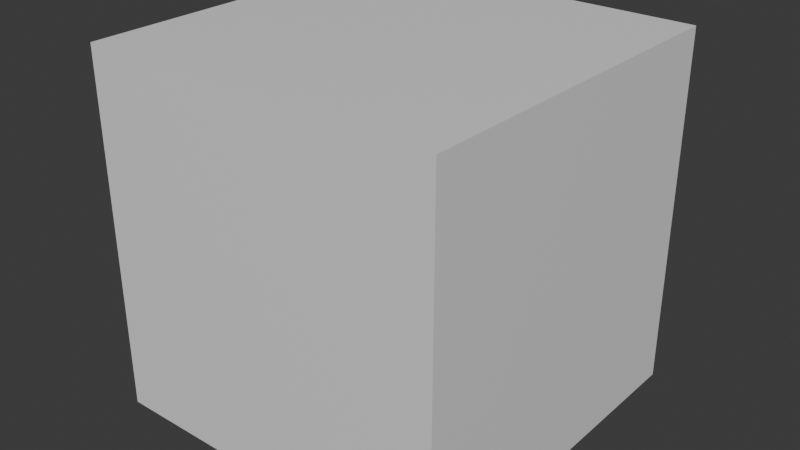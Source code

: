 # Source: cube.blend  (saved by Blender 4.2.66; exported with 4.5.12 LTS)
import bpy
from mathutils import Matrix  # noqa: F401  (used for matrix-valued properties, if any)

bpy.ops.wm.read_factory_settings(use_empty=True)
scene = bpy.context.scene
scene.name = 'Scene'

# ---- materials (node trees are filled in below, after node groups)
mat_material = bpy.data.materials.new('Material')
mat_material.alpha_threshold = 0.0
mat_material.roughness = 0.5
mat_material.line_color = (0.0, 0.0, 0.0, 1.0)

# ---- material node trees
mat_material.use_nodes = True; mat_material.node_tree.nodes.clear()
_N = mat_material.node_tree.nodes; _L = mat_material.node_tree.links
n0 = _N.new('ShaderNodeOutputMaterial'); n0.name = 'Material Output'; n0.location = (300, 300)
n1 = _N.new('ShaderNodeBsdfPrincipled'); n1.name = 'Principled BSDF'; n1.location = (10, 300)
n1.inputs[3].default_value = 1.45
_L.new(n1.outputs[0], n0.inputs[0])
n0.is_active_output = True

# ---- world
world_world = bpy.data.worlds.new('World'); scene.world = world_world
world_world.use_nodes = True; world_world.node_tree.nodes.clear()
_N = world_world.node_tree.nodes; _L = world_world.node_tree.links
n0 = _N.new('ShaderNodeOutputWorld'); n0.name = 'World Output'; n0.location = (300, 300)
n1 = _N.new('ShaderNodeBackground'); n1.name = 'Background'; n1.location = (10, 300)
n1.inputs[0].default_value = (0.05088, 0.05088, 0.05088, 1.0)
_L.new(n1.outputs[0], n0.inputs[0])
n0.is_active_output = True
world_world.color = (0.05088, 0.05088, 0.05088)
world_world.sun_shadow_jitter_overblur = 0.0

# ---- meshes
me_cube = bpy.data.meshes.new('Cube')
me_cube.from_pydata([(1.0, 1.0, 1.0), (1.0, 1.0, -1.0), (1.0, -1.0, 1.0), (1.0, -1.0, -1.0), (-1.0, 1.0, 1.0), (-1.0, 1.0, -1.0), (-1.0, -1.0, 1.0), (-1.0, -1.0, -1.0)], [], [(0, 4, 6, 2), (3, 2, 6, 7), (7, 6, 4, 5), (5, 1, 3, 7), (1, 0, 2, 3), (5, 4, 0, 1)])
_uv = me_cube.uv_layers.new(name='UVMap')
_uv.uv.foreach_set('vector', [0.625, 0.5, 0.875, 0.5, 0.875, 0.75, 0.625, 0.75, 0.375, 0.75, 0.625, 0.75, 0.625, 1.0, 0.375, 1.0, 0.375, 0.0, 0.625, 0.0, 0.625, 0.25, 0.375, 0.25, 0.125, 0.5, 0.375, 0.5, 0.375, 0.75, 0.125, 0.75, 0.375, 0.5, 0.625, 0.5, 0.625, 0.75, 0.375, 0.75, 0.375, 0.25, 0.625, 0.25, 0.625, 0.5, 0.375, 0.5])
me_cube.materials.append(mat_material)
me_cube.use_mirror_vertex_groups = False
me_cube.update()

# ---- objects
ob_cube = bpy.data.objects.new('Cube', me_cube)

# ---- transforms, parenting, visibility, modifiers, constraints
ob_cube.location = (0.0, 0.0, 0.0)
ob_cube.lock_rotations_4d = False
ob_cube.empty_display_type = 'ARROWS'
ob_cube.lineart.crease_threshold = 0.0

# ---- collection membership
scene.collection.objects.link(ob_cube)

# ---- scene / render settings (as saved in the file)
scene.frame_start = 1; scene.frame_end = 250; scene.frame_set(1)
scene.render.engine = 'BLENDER_EEVEE_NEXT'
bpy.context.view_layer.update()

# ---- added for rendering (the .blend has no active camera and no usable light): camera, sun
cam_auto = bpy.data.cameras.new('AutoCamera')
cam_auto.lens = 50.0
cam_auto.sensor_width = 36.0
cam_auto.clip_end = 1000.0
ob_auto_camera = bpy.data.objects.new('AutoCamera', cam_auto)
scene.collection.objects.link(ob_auto_camera)
ob_auto_camera.location = (3.20507, -3.84609, 2.56406)
ob_auto_camera.rotation_euler = (1.09748, -7.21219e-08, 0.694738)
scene.camera = ob_auto_camera
light_auto_sun = bpy.data.lights.new('AutoSun', 'SUN')
light_auto_sun.energy = 3.0
light_auto_sun.angle = 0.0523599
ob_auto_sun = bpy.data.objects.new('AutoSun', light_auto_sun)
scene.collection.objects.link(ob_auto_sun)
ob_auto_sun.rotation_euler = (0.872665, 0.174533, 0.523599)
bpy.context.view_layer.update()
